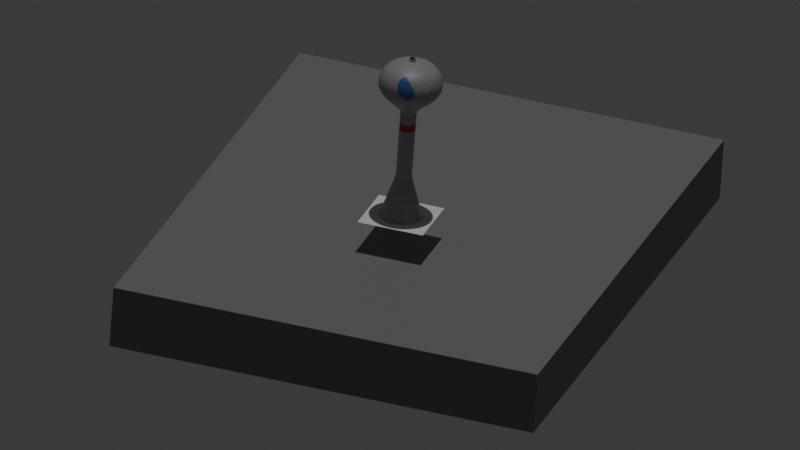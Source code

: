 # Source: simcity_buildings.blend  (saved by Blender 4.5.87; exported with 4.5.12 LTS)
import bpy
from mathutils import Matrix  # noqa: F401  (used for matrix-valued properties, if any)

bpy.ops.wm.read_factory_settings(use_empty=True)
scene = bpy.context.scene
scene.name = 'Scene'

# ---- collections
col_collection = bpy.data.collections.new('Collection'); scene.collection.children.link(col_collection)

# ---- images (referenced by path relative to the original .blend; pixels are not part of the script)
import os
ASSET_DIR = os.environ.get("B2B_ASSET_DIR", "")  # directory of the original .blend (textures are referenced by path, not embedded)
HERE = os.path.dirname(os.path.abspath(__file__))  # packed textures are extracted next to this script under _unpacked/

def load_image(name, relpath, width, height, colorspace="sRGB"):
    """Load a texture the original file referenced (path relative to the .blend, or extracted next to this script)."""
    p = next((c for c in (os.path.join(HERE, relpath), os.path.join(ASSET_DIR, relpath)) if relpath and os.path.exists(c)), "")
    if p:
        img = bpy.data.images.load(p, check_existing=True)
        img.name = name
    else:  # same state as the original file: an image datablock whose file is absent (Cycles renders it pink)
        img = bpy.data.images.new(name, width, height)
        img.source = "FILE"
        img.filepath = "//" + (relpath or name)
    img.colorspace_settings.name = colorspace
    return img
img_watertower_png = load_image('watertower.png', '_unpacked/watertower.d8427f3a.png', 1024, 1024, 'sRGB')

# ---- materials (node trees are filled in below, after node groups)
mat_material_002 = bpy.data.materials.new('Material.002')
mat_material_001 = bpy.data.materials.new('Material.001')

# ---- material node trees
mat_material_002.use_nodes = True; mat_material_002.node_tree.nodes.clear()
_N = mat_material_002.node_tree.nodes; _L = mat_material_002.node_tree.links
n0 = _N.new('ShaderNodeBsdfPrincipled'); n0.name = 'Principled BSDF'; n0.location = (-200, 100)
n0.inputs[2].default_value = 0.4553
n1 = _N.new('ShaderNodeOutputMaterial'); n1.name = 'Material Output'; n1.location = (200, 100)
n2 = _N.new('ShaderNodeTexImage'); n2.name = 'Image Texture'; n2.location = (-490, 80)
n2.image = img_watertower_png
_L.new(n0.outputs[0], n1.inputs[0])
_L.new(n2.outputs[0], n0.inputs[0])
n1.is_active_output = True
mat_material_001.use_nodes = True; mat_material_001.node_tree.nodes.clear()
_N = mat_material_001.node_tree.nodes; _L = mat_material_001.node_tree.links
n0 = _N.new('ShaderNodeBsdfPrincipled'); n0.name = 'Principled BSDF'; n0.location = (-200, 100)
n0.inputs[0].default_value = (0.2199, 0.2199, 0.2199, 1.0)
n1 = _N.new('ShaderNodeOutputMaterial'); n1.name = 'Material Output'; n1.location = (200, 100)
_L.new(n0.outputs[0], n1.inputs[0])
n1.is_active_output = True

# ---- world
world_world = bpy.data.worlds.new('World'); scene.world = world_world
world_world.use_nodes = True; world_world.node_tree.nodes.clear()
_N = world_world.node_tree.nodes; _L = world_world.node_tree.links
n0 = _N.new('ShaderNodeOutputWorld'); n0.name = 'World Output'; n0.location = (200, 100)
n1 = _N.new('ShaderNodeBackground'); n1.name = 'Background'; n1.location = (-200, 100)
n1.inputs[0].default_value = (0.05088, 0.05088, 0.05088, 1.0)
_L.new(n1.outputs[0], n0.inputs[0])
n0.is_active_output = True
world_world.color = (0.05088, 0.05088, 0.05088)
world_world.sun_shadow_jitter_overblur = 0.0

# ---- cameras
cam_camera_001 = bpy.data.cameras.new('Camera.001')
cam_camera_001.type = 'ORTHO'
cam_camera_001.ortho_scale = 185.3
cam_camera_001.show_background_images = True
cam_camera_002 = bpy.data.cameras.new('Camera.002')
cam_camera_002.type = 'CUSTOM'
cam_camera_002.ortho_scale = 185.3
cam_camera_002.show_background_images = True

# ---- lights
light_sun = bpy.data.lights.new('Sun', 'SUN')
light_sun.energy = 1.0

# ---- meshes
me_grid = bpy.data.meshes.new('Grid')
me_grid.from_pydata([(-0.5, -0.5, 0.0), (-0.4, -0.5, 0.0), (-0.3, -0.5, 0.0), (-0.2, -0.5, 0.0), (-0.1, -0.5, 0.0), (0.0, -0.5, 0.0), (0.1, -0.5, 0.0), (0.2, -0.5, 0.0), (0.3, -0.5, 0.0), (0.4, -0.5, 0.0), (0.5, -0.5, 0.0), (-0.5, -0.4, 0.0), (-0.4, -0.4, 0.0), (-0.3, -0.4, 0.0), (-0.2, -0.4, 0.0), (-0.1, -0.4, 0.0), (0.0, -0.4, 0.0), (0.1, -0.4, 0.0), (0.2, -0.4, 0.0), (0.3, -0.4, 0.0), (0.4, -0.4, 0.0), (0.5, -0.4, 0.0), (-0.5, -0.3, 0.0), (-0.4, -0.3, 0.0), (-0.3, -0.3, 0.0), (-0.2, -0.3, 0.0), (-0.1, -0.3, 0.0), (0.0, -0.3, 0.0), (0.1, -0.3, 0.0), (0.2, -0.3, 0.0), (0.3, -0.3, 0.0), (0.4, -0.3, 0.0), (0.5, -0.3, 0.0), (-0.5, -0.2, 0.0), (-0.4, -0.2, 0.0), (-0.3, -0.2, 0.0), (-0.2, -0.2, 0.0), (-0.1, -0.2, 0.0), (0.0, -0.2, 0.0), (0.1, -0.2, 0.0), (0.2, -0.2, 0.0), (0.3, -0.2, 0.0), (0.4, -0.2, 0.0), (0.5, -0.2, 0.0), (-0.5, -0.1, 0.0), (-0.4, -0.1, 0.0), (-0.3, -0.1, 0.0), (-0.2, -0.1, 0.0), (-0.1, -0.1, 0.0), (0.0, -0.1, 0.0), (0.1, -0.1, 0.0), (0.2, -0.1, 0.0), (0.3, -0.1, 0.0), (0.4, -0.1, 0.0), (0.5, -0.1, 0.0), (-0.5, 0.0, 0.0), (-0.4, 0.0, 0.0), (-0.3, 0.0, 0.0), (-0.2, 0.0, 0.0), (-0.1, 0.0, 0.0), (0.0, 0.0, 0.0), (0.1, 0.0, 0.0), (0.2, 0.0, 0.0), (0.3, 0.0, 0.0), (0.4, 0.0, 0.0), (0.5, 0.0, 0.0), (-0.5, 0.1, 0.0), (-0.4, 0.1, 0.0), (-0.3, 0.1, 0.0), (-0.2, 0.1, 0.0), (-0.1, 0.1, 0.0), (0.0, 0.1, 0.0), (0.1, 0.1, 0.0), (0.2, 0.1, 0.0), (0.3, 0.1, 0.0), (0.4, 0.1, 0.0), (0.5, 0.1, 0.0), (-0.5, 0.2, 0.0), (-0.4, 0.2, 0.0), (-0.3, 0.2, 0.0), (-0.2, 0.2, 0.0), (-0.1, 0.2, 0.0), (0.0, 0.2, 0.0), (0.1, 0.2, 0.0), (0.2, 0.2, 0.0), (0.3, 0.2, 0.0), (0.4, 0.2, 0.0), (0.5, 0.2, 0.0), (-0.5, 0.3, 0.0), (-0.4, 0.3, 0.0), (-0.3, 0.3, 0.0), (-0.2, 0.3, 0.0), (-0.1, 0.3, 0.0), (0.0, 0.3, 0.0), (0.1, 0.3, 0.0), (0.2, 0.3, 0.0), (0.3, 0.3, 0.0), (0.4, 0.3, 0.0), (0.5, 0.3, 0.0), (-0.5, 0.4, 0.0), (-0.4, 0.4, 0.0), (-0.3, 0.4, 0.0), (-0.2, 0.4, 0.0), (-0.1, 0.4, 0.0), (0.0, 0.4, 0.0), (0.1, 0.4, 0.0), (0.2, 0.4, 0.0), (0.3, 0.4, 0.0), (0.4, 0.4, 0.0), (0.5, 0.4, 0.0), (-0.5, 0.5, 0.0), (-0.4, 0.5, 0.0), (-0.3, 0.5, 0.0), (-0.2, 0.5, 0.0), (-0.1, 0.5, 0.0), (0.0, 0.5, 0.0), (0.1, 0.5, 0.0), (0.2, 0.5, 0.0), (0.3, 0.5, 0.0), (0.4, 0.5, 0.0), (0.5, 0.5, 0.0)], [], [(0, 1, 12, 11), (1, 2, 13, 12), (2, 3, 14, 13), (3, 4, 15, 14), (4, 5, 16, 15), (5, 6, 17, 16), (6, 7, 18, 17), (7, 8, 19, 18), (8, 9, 20, 19), (9, 10, 21, 20), (11, 12, 23, 22), (12, 13, 24, 23), (13, 14, 25, 24), (14, 15, 26, 25), (15, 16, 27, 26), (16, 17, 28, 27), (17, 18, 29, 28), (18, 19, 30, 29), (19, 20, 31, 30), (20, 21, 32, 31), (22, 23, 34, 33), (23, 24, 35, 34), (24, 25, 36, 35), (25, 26, 37, 36), (26, 27, 38, 37), (27, 28, 39, 38), (28, 29, 40, 39), (29, 30, 41, 40), (30, 31, 42, 41), (31, 32, 43, 42), (33, 34, 45, 44), (34, 35, 46, 45), (35, 36, 47, 46), (36, 37, 48, 47), (37, 38, 49, 48), (38, 39, 50, 49), (39, 40, 51, 50), (40, 41, 52, 51), (41, 42, 53, 52), (42, 43, 54, 53), (44, 45, 56, 55), (45, 46, 57, 56), (46, 47, 58, 57), (47, 48, 59, 58), (48, 49, 60, 59), (49, 50, 61, 60), (50, 51, 62, 61), (51, 52, 63, 62), (52, 53, 64, 63), (53, 54, 65, 64), (55, 56, 67, 66), (56, 57, 68, 67), (57, 58, 69, 68), (58, 59, 70, 69), (59, 60, 71, 70), (60, 61, 72, 71), (61, 62, 73, 72), (62, 63, 74, 73), (63, 64, 75, 74), (64, 65, 76, 75), (66, 67, 78, 77), (67, 68, 79, 78), (68, 69, 80, 79), (69, 70, 81, 80), (70, 71, 82, 81), (71, 72, 83, 82), (72, 73, 84, 83), (73, 74, 85, 84), (74, 75, 86, 85), (75, 76, 87, 86), (77, 78, 89, 88), (78, 79, 90, 89), (79, 80, 91, 90), (80, 81, 92, 91), (81, 82, 93, 92), (82, 83, 94, 93), (83, 84, 95, 94), (84, 85, 96, 95), (85, 86, 97, 96), (86, 87, 98, 97), (88, 89, 100, 99), (89, 90, 101, 100), (90, 91, 102, 101), (91, 92, 103, 102), (92, 93, 104, 103), (93, 94, 105, 104), (94, 95, 106, 105), (95, 96, 107, 106), (96, 97, 108, 107), (97, 98, 109, 108), (99, 100, 111, 110), (100, 101, 112, 111), (101, 102, 113, 112), (102, 103, 114, 113), (103, 104, 115, 114), (104, 105, 116, 115), (105, 106, 117, 116), (106, 107, 118, 117), (107, 108, 119, 118), (108, 109, 120, 119)])
_uv = me_grid.uv_layers.new(name='UVMap')
_uv.uv.foreach_set('vector', [0.0, 0.0, 0.1, 0.0, 0.1, 0.1, 0.0, 0.1, 0.1, 0.0, 0.2, 0.0, 0.2, 0.1, 0.1, 0.1, 0.2, 0.0, 0.3, 0.0, 0.3, 0.1, 0.2, 0.1, 0.3, 0.0, 0.4, 0.0, 0.4, 0.1, 0.3, 0.1, 0.4, 0.0, 0.5, 0.0, 0.5, 0.1, 0.4, 0.1, 0.5, 0.0, 0.6, 0.0, 0.6, 0.1, 0.5, 0.1, 0.6, 0.0, 0.7, 0.0, 0.7, 0.1, 0.6, 0.1, 0.7, 0.0, 0.8, 0.0, 0.8, 0.1, 0.7, 0.1, 0.8, 0.0, 0.9, 0.0, 0.9, 0.1, 0.8, 0.1, 0.9, 0.0, 1.0, 0.0, 1.0, 0.1, 0.9, 0.1, 0.0, 0.1, 0.1, 0.1, 0.1, 0.2, 0.0, 0.2, 0.1, 0.1, 0.2, 0.1, 0.2, 0.2, 0.1, 0.2, 0.2, 0.1, 0.3, 0.1, 0.3, 0.2, 0.2, 0.2, 0.3, 0.1, 0.4, 0.1, 0.4, 0.2, 0.3, 0.2, 0.4, 0.1, 0.5, 0.1, 0.5, 0.2, 0.4, 0.2, 0.5, 0.1, 0.6, 0.1, 0.6, 0.2, 0.5, 0.2, 0.6, 0.1, 0.7, 0.1, 0.7, 0.2, 0.6, 0.2, 0.7, 0.1, 0.8, 0.1, 0.8, 0.2, 0.7, 0.2, 0.8, 0.1, 0.9, 0.1, 0.9, 0.2, 0.8, 0.2, 0.9, 0.1, 1.0, 0.1, 1.0, 0.2, 0.9, 0.2, 0.0, 0.2, 0.1, 0.2, 0.1, 0.3, 0.0, 0.3, 0.1, 0.2, 0.2, 0.2, 0.2, 0.3, 0.1, 0.3, 0.2, 0.2, 0.3, 0.2, 0.3, 0.3, 0.2, 0.3, 0.3, 0.2, 0.4, 0.2, 0.4, 0.3, 0.3, 0.3, 0.4, 0.2, 0.5, 0.2, 0.5, 0.3, 0.4, 0.3, 0.5, 0.2, 0.6, 0.2, 0.6, 0.3, 0.5, 0.3, 0.6, 0.2, 0.7, 0.2, 0.7, 0.3, 0.6, 0.3, 0.7, 0.2, 0.8, 0.2, 0.8, 0.3, 0.7, 0.3, 0.8, 0.2, 0.9, 0.2, 0.9, 0.3, 0.8, 0.3, 0.9, 0.2, 1.0, 0.2, 1.0, 0.3, 0.9, 0.3, 0.0, 0.3, 0.1, 0.3, 0.1, 0.4, 0.0, 0.4, 0.1, 0.3, 0.2, 0.3, 0.2, 0.4, 0.1, 0.4, 0.2, 0.3, 0.3, 0.3, 0.3, 0.4, 0.2, 0.4, 0.3, 0.3, 0.4, 0.3, 0.4, 0.4, 0.3, 0.4, 0.4, 0.3, 0.5, 0.3, 0.5, 0.4, 0.4, 0.4, 0.5, 0.3, 0.6, 0.3, 0.6, 0.4, 0.5, 0.4, 0.6, 0.3, 0.7, 0.3, 0.7, 0.4, 0.6, 0.4, 0.7, 0.3, 0.8, 0.3, 0.8, 0.4, 0.7, 0.4, 0.8, 0.3, 0.9, 0.3, 0.9, 0.4, 0.8, 0.4, 0.9, 0.3, 1.0, 0.3, 1.0, 0.4, 0.9, 0.4, 0.0, 0.4, 0.1, 0.4, 0.1, 0.5, 0.0, 0.5, 0.1, 0.4, 0.2, 0.4, 0.2, 0.5, 0.1, 0.5, 0.2, 0.4, 0.3, 0.4, 0.3, 0.5, 0.2, 0.5, 0.3, 0.4, 0.4, 0.4, 0.4, 0.5, 0.3, 0.5, 0.4, 0.4, 0.5, 0.4, 0.5, 0.5, 0.4, 0.5, 0.5, 0.4, 0.6, 0.4, 0.6, 0.5, 0.5, 0.5, 0.6, 0.4, 0.7, 0.4, 0.7, 0.5, 0.6, 0.5, 0.7, 0.4, 0.8, 0.4, 0.8, 0.5, 0.7, 0.5, 0.8, 0.4, 0.9, 0.4, 0.9, 0.5, 0.8, 0.5, 0.9, 0.4, 1.0, 0.4, 1.0, 0.5, 0.9, 0.5, 0.0, 0.5, 0.1, 0.5, 0.1, 0.6, 0.0, 0.6, 0.1, 0.5, 0.2, 0.5, 0.2, 0.6, 0.1, 0.6, 0.2, 0.5, 0.3, 0.5, 0.3, 0.6, 0.2, 0.6, 0.3, 0.5, 0.4, 0.5, 0.4, 0.6, 0.3, 0.6, 0.4, 0.5, 0.5, 0.5, 0.5, 0.6, 0.4, 0.6, 0.5, 0.5, 0.6, 0.5, 0.6, 0.6, 0.5, 0.6, 0.6, 0.5, 0.7, 0.5, 0.7, 0.6, 0.6, 0.6, 0.7, 0.5, 0.8, 0.5, 0.8, 0.6, 0.7, 0.6, 0.8, 0.5, 0.9, 0.5, 0.9, 0.6, 0.8, 0.6, 0.9, 0.5, 1.0, 0.5, 1.0, 0.6, 0.9, 0.6, 0.0, 0.6, 0.1, 0.6, 0.1, 0.7, 0.0, 0.7, 0.1, 0.6, 0.2, 0.6, 0.2, 0.7, 0.1, 0.7, 0.2, 0.6, 0.3, 0.6, 0.3, 0.7, 0.2, 0.7, 0.3, 0.6, 0.4, 0.6, 0.4, 0.7, 0.3, 0.7, 0.4, 0.6, 0.5, 0.6, 0.5, 0.7, 0.4, 0.7, 0.5, 0.6, 0.6, 0.6, 0.6, 0.7, 0.5, 0.7, 0.6, 0.6, 0.7, 0.6, 0.7, 0.7, 0.6, 0.7, 0.7, 0.6, 0.8, 0.6, 0.8, 0.7, 0.7, 0.7, 0.8, 0.6, 0.9, 0.6, 0.9, 0.7, 0.8, 0.7, 0.9, 0.6, 1.0, 0.6, 1.0, 0.7, 0.9, 0.7, 0.0, 0.7, 0.1, 0.7, 0.1, 0.8, 0.0, 0.8, 0.1, 0.7, 0.2, 0.7, 0.2, 0.8, 0.1, 0.8, 0.2, 0.7, 0.3, 0.7, 0.3, 0.8, 0.2, 0.8, 0.3, 0.7, 0.4, 0.7, 0.4, 0.8, 0.3, 0.8, 0.4, 0.7, 0.5, 0.7, 0.5, 0.8, 0.4, 0.8, 0.5, 0.7, 0.6, 0.7, 0.6, 0.8, 0.5, 0.8, 0.6, 0.7, 0.7, 0.7, 0.7, 0.8, 0.6, 0.8, 0.7, 0.7, 0.8, 0.7, 0.8, 0.8, 0.7, 0.8, 0.8, 0.7, 0.9, 0.7, 0.9, 0.8, 0.8, 0.8, 0.9, 0.7, 1.0, 0.7, 1.0, 0.8, 0.9, 0.8, 0.0, 0.8, 0.1, 0.8, 0.1, 0.9, 0.0, 0.9, 0.1, 0.8, 0.2, 0.8, 0.2, 0.9, 0.1, 0.9, 0.2, 0.8, 0.3, 0.8, 0.3, 0.9, 0.2, 0.9, 0.3, 0.8, 0.4, 0.8, 0.4, 0.9, 0.3, 0.9, 0.4, 0.8, 0.5, 0.8, 0.5, 0.9, 0.4, 0.9, 0.5, 0.8, 0.6, 0.8, 0.6, 0.9, 0.5, 0.9, 0.6, 0.8, 0.7, 0.8, 0.7, 0.9, 0.6, 0.9, 0.7, 0.8, 0.8, 0.8, 0.8, 0.9, 0.7, 0.9, 0.8, 0.8, 0.9, 0.8, 0.9, 0.9, 0.8, 0.9, 0.9, 0.8, 1.0, 0.8, 1.0, 0.9, 0.9, 0.9, 0.0, 0.9, 0.1, 0.9, 0.1, 1.0, 0.0, 1.0, 0.1, 0.9, 0.2, 0.9, 0.2, 1.0, 0.1, 1.0, 0.2, 0.9, 0.3, 0.9, 0.3, 1.0, 0.2, 1.0, 0.3, 0.9, 0.4, 0.9, 0.4, 1.0, 0.3, 1.0, 0.4, 0.9, 0.5, 0.9, 0.5, 1.0, 0.4, 1.0, 0.5, 0.9, 0.6, 0.9, 0.6, 1.0, 0.5, 1.0, 0.6, 0.9, 0.7, 0.9, 0.7, 1.0, 0.6, 1.0, 0.7, 0.9, 0.8, 0.9, 0.8, 1.0, 0.7, 1.0, 0.8, 0.9, 0.9, 0.9, 0.9, 1.0, 0.8, 1.0, 0.9, 0.9, 1.0, 0.9, 1.0, 1.0, 0.9, 1.0])
me_grid.update()
me_vert = bpy.data.meshes.new('Vert')
me_vert.from_pydata([(5.18, 0.0, 0.0), (1.943, -1.361e-06, 10.13), (1.943, -1.361e-06, 26.82), (5.942, -1.798e-06, 30.61), (6.592, -1.888e-06, 31.28), (7.117, -1.982e-06, 31.98), (7.491, -2.09e-06, 32.78), (7.691, -2.211e-06, 33.68), (7.666, -2.355e-06, 34.75), (7.527, -2.453e-06, 35.48), (7.267, -2.546e-06, 36.18), (6.886, -2.637e-06, 36.85), (6.452, -2.721e-06, 37.48), (5.897, -2.784e-06, 37.95), (5.237, -2.852e-06, 38.45), (4.37, -2.908e-06, 38.86), (3.659, -2.947e-06, 39.16), (3.051, -2.97e-06, 39.33), (2.375, -2.996e-06, 39.52), (1.577, -3.017e-06, 39.68), (1.108, -3.023e-06, 39.73), (0.8096, -3.033e-06, 39.8), (2.309, -1.401e-06, 27.55), (1.943, -1.361e-06, 24.8), (1.943, -1.361e-06, 10.75), (2.246, -1.234e-06, 9.185), (0.8096, -3.033e-06, 39.86), (0.8096, -3.033e-06, 40.24), (0.7678, -3.033e-06, 40.24), (0.8096, -3.033e-06, 40.18), (0.6228, -3.033e-06, 40.24), (0.5858, -3.033e-06, 40.24), (0.5858, -3.033e-06, 40.49), (0.6555, -3.033e-06, 40.49), (0.6555, -3.033e-06, 40.61)], [(25, 1), (23, 2), (22, 3), (3, 4), (4, 5), (5, 6), (6, 7), (7, 8), (8, 9), (9, 10), (10, 11), (11, 12), (12, 13), (13, 14), (14, 15), (15, 16), (16, 17), (17, 18), (18, 19), (19, 20), (20, 21), (2, 22), (24, 23), (1, 24), (0, 25), (21, 26), (29, 27), (27, 28), (26, 29), (28, 30), (30, 31), (31, 32), (32, 33), (33, 34)], [])
_uv = me_vert.uv_layers.new(name='UVMap')
_uv.uv.foreach_set('vector', [])
me_vert.materials.append(mat_material_002)
me_vert.update()
me_cube_001 = bpy.data.meshes.new('Cube.001')
me_cube_001.from_pydata([(-52.81, -51.05, -22.74), (50.88, 86.76, -7.714), (-52.81, 86.76, -22.74), (50.88, -51.05, -7.714), (50.88, -51.05, -22.74), (-52.81, 86.76, -7.714), (50.88, 86.76, -22.74), (-52.81, -51.05, -7.714)], [], [(6, 4, 3, 1), (2, 6, 1, 5), (5, 1, 3, 7), (4, 0, 7, 3), (2, 0, 4, 6), (0, 2, 5, 7)])
_uv = me_cube_001.uv_layers.new(name='UVMap')
_uv.uv.foreach_set('vector', [0.375, 0.5, 0.375, 0.75, 0.375, 0.75, 0.375, 0.5, 0.125, 0.5, 0.375, 0.5, 0.375, 0.5, 0.125, 0.5, 0.125, 0.5, 0.375, 0.5, 0.375, 0.75, 0.125, 0.75, 0.375, 0.75, 0.125, 0.75, 0.125, 0.75, 0.375, 0.75, 0.125, 0.5, 0.125, 0.75, 0.375, 0.75, 0.375, 0.5, 0.125, 0.75, 0.125, 0.5, 0.125, 0.5, 0.125, 0.75])
me_cube_001.materials.append(mat_material_001)
me_cube_001.update()

# ---- curves / text
cu_surfcylinder = bpy.data.curves.new('SurfCylinder', 'CURVE')
cu_surfcylinder.dimensions = '3D'
_sp = cu_surfcylinder.splines.new('NURBS'); _sp.points.add(79)
_sp.points.foreach_set('co', [0.0, -0.53, -0.53, 1.0, -0.53, -0.53, -0.53, 0.7071, -0.53, 0.0, -0.53, 1.0, -0.53, 0.53, -0.53, 0.7071, 0.0, 0.53, -0.53, 1.0, 0.53, 0.53, -0.53, 0.7071, 0.53, 0.0, -0.53, 1.0, 0.53, -0.53, -0.53, 0.7071, 0.0, -0.53, -0.05028, 1.0, -0.53, -0.53, -0.05028, 0.7071, -0.53, 0.0, -0.05028, 1.0, -0.53, 0.53, -0.05028, 0.7071, 0.0, 0.53, -0.05028, 1.0, 0.53, 0.53, -0.05028, 0.7071, 0.53, 0.0, -0.05028, 1.0, 0.53, -0.53, -0.05028, 0.7071, -0.01228, -0.6815, -0.05028, 1.0, -0.689, -0.6815, -0.05028, 0.7071, -0.689, -0.004802, -0.05028, 1.0, -0.689, 0.6719, -0.05028, 0.7071, -0.01228, 0.6719, -0.05028, 1.0, 0.6644, 0.6719, -0.05028, 0.7071, 0.6644, -0.004802, -0.05028, 1.0, 0.6644, -0.6815, -0.05028, 0.7071, -0.01228, -0.6815, 0.3698, 1.0, -0.689, -0.6815, 0.3698, 0.7071, -0.689, -0.004802, 0.3698, 1.0, -0.689, 0.6719, 0.3698, 0.7071, -0.01228, 0.6719, 0.3698, 1.0, 0.6644, 0.6719, 0.3698, 0.7071, 0.6644, -0.004802, 0.3698, 1.0, 0.6644, -0.6815, 0.3698, 0.7071, -0.02749, -0.869, 0.3698, 1.0, -0.8857, -0.869, 0.3698, 0.7071, -0.8857, -0.01075, 0.3698, 1.0, -0.8857, 0.8475, 0.3698, 0.7071, -0.02749, 0.8475, 0.3698, 1.0, 0.8307, 0.8475, 0.3698, 0.7071, 0.8307, -0.01075, 0.3698, 1.0, 0.8307, -0.869, 0.3698, 0.7071, -0.03181, -0.9223, 0.5993, 1.0, -0.9417, -0.9223, 0.5993, 0.7071, -0.9417, -0.01244, 0.5993, 1.0, -0.9417, 0.8974, 0.5993, 0.7071, -0.03181, 0.8974, 0.5993, 1.0, 0.8781, 0.8974, 0.5993, 0.7071, 0.8781, -0.01244, 0.5993, 1.0, 0.8781, -0.9223, 0.5993, 0.7071, -0.02005, -0.7773, 0.7812, 1.0, -0.7895, -0.7773, 0.7812, 0.7071, -0.7895, -0.007841, 0.7812, 1.0, -0.7895, 0.7616, 0.7812, 0.7071, -0.02005, 0.7616, 0.7812, 1.0, 0.7494, 0.7616, 0.7812, 0.7071, 0.7494, -0.007841, 0.7812, 1.0, 0.7494, -0.7773, 0.7812, 0.7071, -0.00624, -0.6069, 0.7812, 1.0, -0.6107, -0.6069, 0.7812, 0.7071, -0.6107, -0.00244, 0.7812, 1.0, -0.6107, 0.6021, 0.7812, 0.7071, -0.00624, 0.6021, 0.7812, 1.0, 0.5983, 0.6021, 0.7812, 0.7071, 0.5983, -0.00244, 0.7812, 1.0, 0.5983, -0.6069, 0.7812, 0.7071, 0.02848, -0.1788, 0.9067, 1.0, -0.1615, -0.1788, 0.9067, 0.7071, -0.1615, 0.01113, 0.9067, 1.0, -0.1615, 0.2011, 0.9067, 0.7071, 0.02848, 0.2011, 0.9067, 1.0, 0.2184, 0.2011, 0.9067, 0.7071, 0.2184, 0.01113, 0.9067, 1.0, 0.2184, -0.1788, 0.9067, 0.7071, 0.02848, -0.1788, 0.9067, 1.0, -0.1615, -0.1788, 0.9067, 0.7071, -0.1615, 0.01113, 0.9067, 1.0, -0.1615, 0.2011, 0.9067, 0.7071, 0.02848, 0.2011, 0.9067, 1.0, 0.2184, 0.2011, 0.9067, 0.7071, 0.2184, 0.01113, 0.9067, 1.0, 0.2184, -0.1788, 0.9067, 0.7071])
_sp.order_u = 3
_sp.order_v = 2
_sp.resolution_u = 4
_sp.resolution_v = 4
_sp.use_cyclic_u = True
_sp.use_endpoint_u = True
_sp.use_bezier_u = True
cu_surfcylinder.resolution_u = 4
cu_surfcylinder.resolution_v = 4
cu_surfcylinder.fill_mode = 'FULL'
cu_surfcylinder_001 = bpy.data.curves.new('SurfCylinder.001', 'CURVE')
cu_surfcylinder_001.dimensions = '3D'
_sp = cu_surfcylinder_001.splines.new('NURBS'); _sp.points.add(39)
_sp.points.foreach_set('co', [0.0, -0.53, -0.1627, 1.0, -0.53, -0.53, -0.1627, 0.7071, -0.53, 0.0, -0.1627, 1.0, -0.53, 0.53, -0.1627, 0.7071, 0.0, 0.53, -0.1627, 1.0, 0.53, 0.53, -0.1627, 0.7071, 0.53, 0.0, -0.1627, 1.0, 0.53, -0.53, -0.1627, 0.7071, 0.0, -0.53, 0.2789, 1.0, -0.53, -0.53, 0.2789, 0.7071, -0.53, 0.0, 0.2789, 1.0, -0.53, 0.53, 0.2789, 0.7071, 0.0, 0.53, 0.2789, 1.0, 0.53, 0.53, 0.2789, 0.7071, 0.53, 0.0, 0.2789, 1.0, 0.53, -0.53, 0.2789, 0.7071, 0.0, -0.6031, 0.2789, 1.0, -0.6031, -0.6031, 0.2789, 0.7071, -0.6031, 0.0, 0.2789, 1.0, -0.6031, 0.6031, 0.2789, 0.7071, 0.0, 0.6031, 0.2789, 1.0, 0.6031, 0.6031, 0.2789, 0.7071, 0.6031, 0.0, 0.2789, 1.0, 0.6031, -0.6031, 0.2789, 0.7071, 0.0, -0.6031, 0.4134, 1.0, -0.6031, -0.6031, 0.4134, 0.7071, -0.6031, 0.0, 0.4134, 1.0, -0.6031, 0.6031, 0.4134, 0.7071, 0.0, 0.6031, 0.4134, 1.0, 0.6031, 0.6031, 0.4134, 0.7071, 0.6031, 0.0, 0.4134, 1.0, 0.6031, -0.6031, 0.4134, 0.7071, 0.0, -0.2013, 0.4134, 1.0, -0.2013, -0.2013, 0.4134, 0.7071, -0.2013, 0.0, 0.4134, 1.0, -0.2013, 0.2013, 0.4134, 0.7071, 0.0, 0.2013, 0.4134, 1.0, 0.2013, 0.2013, 0.4134, 0.7071, 0.2013, 0.0, 0.4134, 1.0, 0.2013, -0.2013, 0.4134, 0.7071])
_sp.order_u = 3
_sp.order_v = 2
_sp.resolution_u = 4
_sp.resolution_v = 4
_sp.use_cyclic_u = True
_sp.use_endpoint_u = True
_sp.use_bezier_u = True
cu_surfcylinder_001.resolution_u = 4
cu_surfcylinder_001.resolution_v = 4
cu_surfcylinder_001.fill_mode = 'FULL'
cu_b_ziercurve = bpy.data.curves.new('BézierCurve', 'CURVE')
cu_b_ziercurve.dimensions = '3D'
_sp = cu_b_ziercurve.splines.new('BEZIER'); _sp.bezier_points.add(2)
_sp.bezier_points.foreach_set('co', [-1.213, 7.958e-08, -0.5923, -0.8914, 3.159e-09, 0.07166, 0.1087, -9.849e-09, 0.0733])
_sp.bezier_points.foreach_set('handle_left', [-1.213, 7.958e-08, -1.354, -1.268, 3.303e-08, 0.06962, -0.03521, -9.849e-09, 0.0733])
_sp.bezier_points.foreach_set('handle_right', [-1.213, 7.958e-08, -0.2113, -0.515, -2.671e-08, 0.07371, 0.3964, -9.849e-09, 0.0733])
for _p, _l, _r in zip(_sp.bezier_points, ['ALIGNED', 'ALIGNED', 'ALIGNED'], ['ALIGNED', 'ALIGNED', 'ALIGNED']): _p.handle_left_type = _l; _p.handle_right_type = _r
_sp.order_u = 0
_sp.order_v = 0
cu_b_ziercurve.use_path = True
cu_b_ziercurve.bevel_depth = 0.14
cu_b_ziercurve.fill_mode = 'FULL'

# ---- objects
ob_grid = bpy.data.objects.new('Grid', me_grid)
ob_empty = bpy.data.objects.new('Empty', None)
ob_empty_001 = bpy.data.objects.new('Empty.001', None)
ob_vert = bpy.data.objects.new('Vert', me_vert)
ob_surfcylinder = bpy.data.objects.new('SurfCylinder', cu_surfcylinder)
ob_surfcylinder_001 = bpy.data.objects.new('SurfCylinder.001', cu_surfcylinder_001)
ob_b_ziercurve = bpy.data.objects.new('BézierCurve', cu_b_ziercurve)
ob_camera = bpy.data.objects.new('Camera', cam_camera_001)
ob_cube = bpy.data.objects.new('Cube', me_cube_001)
ob_camera_001 = bpy.data.objects.new('Camera.001', cam_camera_002)
ob_sun = bpy.data.objects.new('Sun', light_sun)

# ---- transforms, parenting, visibility, modifiers, constraints
ob_grid.location = (0.0, 0.0, 0.0)
ob_grid.scale = (16.0, 16.0, 1.0)
ob_empty.parent = ob_empty_001
ob_empty.location = (0.8659, -1.082e-12, 20.9)
ob_empty.rotation_euler = (1.571, -0.0, -0.0)
ob_empty.scale = (9.55, 9.55, 9.55)
ob_empty.empty_display_type = 'IMAGE'
ob_empty.empty_display_size = 5.0
ob_empty_001.parent = ob_grid
ob_empty_001.matrix_parent_inverse = Matrix(((0.0625, -0.0, 0.0, -0.0), (-0.0, 0.0625, -0.0, 0.0), (0.0, -0.0, 1.0, -0.0), (-0.0, 0.0, -0.0, 1.0)))
ob_empty_001.location = (0.0, 0.0, 0.0)
ob_vert.location = (0.0, 0.0, 0.0)
_m = ob_vert.modifiers.new('Screw', 'SCREW')
_m.steps = 32
_m.use_normal_calculate = True
_m.use_merge_vertices = True
_m.use_stretch_u = True
_m.use_stretch_v = True
_m = ob_vert.modifiers.new('Subdivision', 'SUBSURF')
_m.uv_smooth = 'PRESERVE_CORNERS'
_m.open_advanced_panel = True
ob_surfcylinder.location = (-1.82, 0.001184, 39.97)
ob_surfcylinder.scale = (0.9317, 0.9317, 0.9317)
ob_surfcylinder.empty_image_offset = (0.0, 0.0)
_m = ob_surfcylinder.modifiers.new('Weld', 'WELD')
ob_surfcylinder_001.location = (1.635, -0.02442, 39.66)
ob_surfcylinder_001.empty_image_offset = (0.0, 0.0)
ob_b_ziercurve.location = (-4.957, 0.0, 0.5804)
ob_camera.location = (63.4, -215.1, 105.7)
ob_camera.rotation_euler = (1.12, -0.0675, 0.3194)
ob_camera.scale = (0.979, 1.02, 0.979)
ob_cube.location = (0.0, 0.0, 0.0)
ob_camera_001.location = (84.32, -283.9, 214.2)
ob_camera_001.rotation_euler = (0.9447, -0.02778, 0.3058)
ob_sun.location = (0.0, 0.0, 60.93)

# ---- collection membership
col_collection.objects.link(ob_grid)
col_collection.objects.link(ob_empty)
col_collection.objects.link(ob_empty_001)
col_collection.objects.link(ob_vert)
col_collection.objects.link(ob_surfcylinder)
col_collection.objects.link(ob_surfcylinder_001)
col_collection.objects.link(ob_b_ziercurve)
col_collection.objects.link(ob_camera)
col_collection.objects.link(ob_cube)
col_collection.objects.link(ob_camera_001)
col_collection.objects.link(ob_sun)

# ---- scene / render settings (as saved in the file)
scene.camera = ob_camera
scene.frame_start = 1; scene.frame_end = 250; scene.frame_set(1)
scene.render.engine = 'CYCLES'
scene.cycles.use_denoising = False
bpy.context.view_layer.update()
